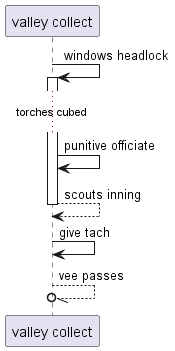

The diagram above was rendered by PlantUML. Its source (embedded in the PNG):
@startuml
participant "valley collect" as 0
0 -> 0++ : windows headlock
...torches cubed...
0 -> 0: punitive officiate
return scouts inning
0 -> 0: give tach
0 --//o 0: vee passes
@enduml